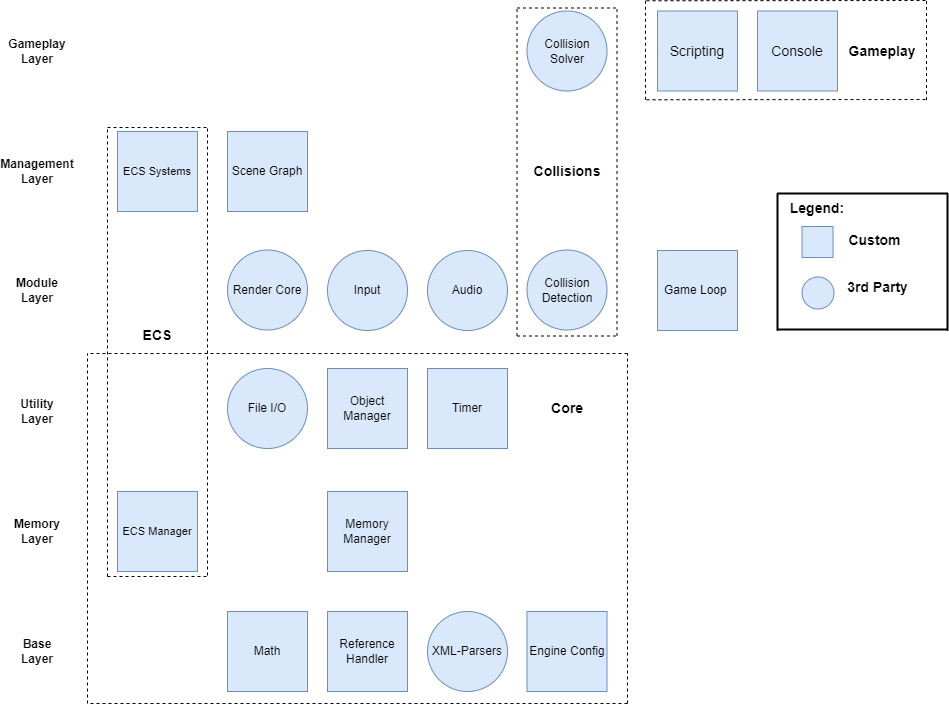

The diagram above was exported from draw.io. Its source (the exported page's mxGraphModel, read from the mxfile embedded in the PNG):
<mxGraphModel dx="1422" dy="794" grid="1" gridSize="10" guides="1" tooltips="1" connect="1" arrows="1" fold="1" page="1" pageScale="1" pageWidth="1169" pageHeight="827" math="0" shadow="0">
  <root>
    <mxCell id="0" />
    <mxCell id="1" parent="0" />
    <mxCell id="LtLgNd9sjFO0SiE7zSQ5-3" value="&lt;b&gt;Module Layer&lt;/b&gt;" style="text;html=1;strokeColor=none;fillColor=none;align=center;verticalAlign=middle;whiteSpace=wrap;rounded=0;" vertex="1" parent="1">
      <mxGeometry x="40" y="392" width="60" height="30" as="geometry" />
    </mxCell>
    <mxCell id="LtLgNd9sjFO0SiE7zSQ5-4" value="&lt;b&gt;Utility Layer&lt;/b&gt;" style="text;html=1;strokeColor=none;fillColor=none;align=center;verticalAlign=middle;whiteSpace=wrap;rounded=0;" vertex="1" parent="1">
      <mxGeometry x="40" y="513" width="60" height="30" as="geometry" />
    </mxCell>
    <mxCell id="LtLgNd9sjFO0SiE7zSQ5-5" value="&lt;b&gt;Management Layer&lt;/b&gt;" style="text;html=1;strokeColor=none;fillColor=none;align=center;verticalAlign=middle;whiteSpace=wrap;rounded=0;" vertex="1" parent="1">
      <mxGeometry x="40" y="273" width="60" height="30" as="geometry" />
    </mxCell>
    <mxCell id="LtLgNd9sjFO0SiE7zSQ5-6" value="&lt;b&gt;Gameplay Layer&lt;/b&gt;" style="text;html=1;strokeColor=none;fillColor=none;align=center;verticalAlign=middle;whiteSpace=wrap;rounded=0;" vertex="1" parent="1">
      <mxGeometry x="40" y="153" width="60" height="30" as="geometry" />
    </mxCell>
    <mxCell id="LtLgNd9sjFO0SiE7zSQ5-8" value="&lt;b&gt;Memory Layer&lt;/b&gt;" style="text;html=1;strokeColor=none;fillColor=none;align=center;verticalAlign=middle;whiteSpace=wrap;rounded=0;" vertex="1" parent="1">
      <mxGeometry x="40" y="633" width="60" height="30" as="geometry" />
    </mxCell>
    <mxCell id="LtLgNd9sjFO0SiE7zSQ5-9" value="&lt;b&gt;Base Layer&lt;/b&gt;" style="text;html=1;strokeColor=none;fillColor=none;align=center;verticalAlign=middle;whiteSpace=wrap;rounded=0;" vertex="1" parent="1">
      <mxGeometry x="40" y="753" width="60" height="30" as="geometry" />
    </mxCell>
    <mxCell id="LtLgNd9sjFO0SiE7zSQ5-10" value="File I/O" style="ellipse;whiteSpace=wrap;html=1;aspect=fixed;fillColor=#dae8fc;strokeColor=#6c8ebf;" vertex="1" parent="1">
      <mxGeometry x="260" y="485" width="80" height="80" as="geometry" />
    </mxCell>
    <mxCell id="LtLgNd9sjFO0SiE7zSQ5-11" value="Render Core" style="ellipse;whiteSpace=wrap;html=1;aspect=fixed;fillColor=#dae8fc;strokeColor=#6c8ebf;" vertex="1" parent="1">
      <mxGeometry x="260" y="366.5" width="80" height="80" as="geometry" />
    </mxCell>
    <mxCell id="LtLgNd9sjFO0SiE7zSQ5-12" value="Input" style="ellipse;whiteSpace=wrap;html=1;aspect=fixed;fontFamily=Helvetica;fontSize=12;align=center;strokeColor=#6c8ebf;fillColor=#dae8fc;" vertex="1" parent="1">
      <mxGeometry x="360" y="367" width="80" height="80" as="geometry" />
    </mxCell>
    <mxCell id="LtLgNd9sjFO0SiE7zSQ5-14" value="" style="endArrow=none;dashed=1;html=1;rounded=0;" edge="1" parent="1">
      <mxGeometry width="50" height="50" relative="1" as="geometry">
        <mxPoint x="120" y="820" as="sourcePoint" />
        <mxPoint x="120" y="470" as="targetPoint" />
      </mxGeometry>
    </mxCell>
    <mxCell id="LtLgNd9sjFO0SiE7zSQ5-15" value="" style="endArrow=none;dashed=1;html=1;rounded=0;" edge="1" parent="1">
      <mxGeometry width="50" height="50" relative="1" as="geometry">
        <mxPoint x="660" y="820" as="sourcePoint" />
        <mxPoint x="660" y="470" as="targetPoint" />
      </mxGeometry>
    </mxCell>
    <mxCell id="LtLgNd9sjFO0SiE7zSQ5-16" value="" style="endArrow=none;dashed=1;html=1;rounded=0;" edge="1" parent="1">
      <mxGeometry width="50" height="50" relative="1" as="geometry">
        <mxPoint x="660" y="820" as="sourcePoint" />
        <mxPoint x="120" y="820" as="targetPoint" />
      </mxGeometry>
    </mxCell>
    <mxCell id="LtLgNd9sjFO0SiE7zSQ5-17" value="" style="endArrow=none;dashed=1;html=1;rounded=0;" edge="1" parent="1">
      <mxGeometry width="50" height="50" relative="1" as="geometry">
        <mxPoint x="660" y="470" as="sourcePoint" />
        <mxPoint x="120" y="470" as="targetPoint" />
      </mxGeometry>
    </mxCell>
    <mxCell id="LtLgNd9sjFO0SiE7zSQ5-19" value="Scene Graph" style="whiteSpace=wrap;html=1;aspect=fixed;fillColor=#dae8fc;strokeColor=#6c8ebf;" vertex="1" parent="1">
      <mxGeometry x="260" y="248" width="80" height="80" as="geometry" />
    </mxCell>
    <mxCell id="LtLgNd9sjFO0SiE7zSQ5-20" value="Timer" style="whiteSpace=wrap;html=1;aspect=fixed;fillColor=#dae8fc;strokeColor=#6c8ebf;" vertex="1" parent="1">
      <mxGeometry x="460" y="485" width="80" height="80" as="geometry" />
    </mxCell>
    <mxCell id="LtLgNd9sjFO0SiE7zSQ5-23" value="Object Manager" style="whiteSpace=wrap;html=1;aspect=fixed;fillColor=#dae8fc;strokeColor=#6c8ebf;" vertex="1" parent="1">
      <mxGeometry x="360" y="485" width="80" height="80" as="geometry" />
    </mxCell>
    <mxCell id="LtLgNd9sjFO0SiE7zSQ5-24" value="Memory Manager" style="whiteSpace=wrap;html=1;aspect=fixed;fillColor=#dae8fc;strokeColor=#6c8ebf;" vertex="1" parent="1">
      <mxGeometry x="360" y="608" width="80" height="80" as="geometry" />
    </mxCell>
    <mxCell id="LtLgNd9sjFO0SiE7zSQ5-26" value="Reference Handler" style="whiteSpace=wrap;html=1;aspect=fixed;fillColor=#dae8fc;strokeColor=#6c8ebf;" vertex="1" parent="1">
      <mxGeometry x="360" y="728" width="80" height="80" as="geometry" />
    </mxCell>
    <mxCell id="LtLgNd9sjFO0SiE7zSQ5-27" value="Math" style="whiteSpace=wrap;html=1;aspect=fixed;fillColor=#dae8fc;strokeColor=#6c8ebf;" vertex="1" parent="1">
      <mxGeometry x="260" y="728" width="80" height="80" as="geometry" />
    </mxCell>
    <mxCell id="LtLgNd9sjFO0SiE7zSQ5-40" value="XML-Parsers" style="ellipse;whiteSpace=wrap;html=1;aspect=fixed;fillColor=#dae8fc;strokeColor=#6c8ebf;" vertex="1" parent="1">
      <mxGeometry x="460" y="728" width="80" height="80" as="geometry" />
    </mxCell>
    <mxCell id="LtLgNd9sjFO0SiE7zSQ5-42" value="Engine Config" style="whiteSpace=wrap;html=1;aspect=fixed;fillColor=#dae8fc;strokeColor=#6c8ebf;" vertex="1" parent="1">
      <mxGeometry x="559.5" y="728" width="80" height="80" as="geometry" />
    </mxCell>
    <mxCell id="LtLgNd9sjFO0SiE7zSQ5-43" value="&lt;b&gt;&lt;font style=&quot;font-size: 14px&quot;&gt;Core&lt;/font&gt;&lt;/b&gt;" style="text;html=1;strokeColor=none;fillColor=none;align=center;verticalAlign=middle;whiteSpace=wrap;rounded=0;" vertex="1" parent="1">
      <mxGeometry x="569.5" y="510" width="60" height="30" as="geometry" />
    </mxCell>
    <mxCell id="LtLgNd9sjFO0SiE7zSQ5-46" value="Game Loop&amp;nbsp;" style="whiteSpace=wrap;html=1;aspect=fixed;fillColor=#dae8fc;strokeColor=#6c8ebf;" vertex="1" parent="1">
      <mxGeometry x="690" y="367" width="80" height="80" as="geometry" />
    </mxCell>
    <mxCell id="LtLgNd9sjFO0SiE7zSQ5-47" value="Collision Solver" style="ellipse;whiteSpace=wrap;html=1;aspect=fixed;fontFamily=Helvetica;fontSize=12;align=center;strokeColor=#6c8ebf;fillColor=#dae8fc;" vertex="1" parent="1">
      <mxGeometry x="559.5" y="127.5" width="80" height="80" as="geometry" />
    </mxCell>
    <mxCell id="LtLgNd9sjFO0SiE7zSQ5-48" value="Collision Detection" style="ellipse;whiteSpace=wrap;html=1;aspect=fixed;fontFamily=Helvetica;fontSize=12;align=center;strokeColor=#6c8ebf;fillColor=#dae8fc;" vertex="1" parent="1">
      <mxGeometry x="559.5" y="366.5" width="80" height="80" as="geometry" />
    </mxCell>
    <mxCell id="LtLgNd9sjFO0SiE7zSQ5-49" value="Audio" style="ellipse;whiteSpace=wrap;html=1;aspect=fixed;fillColor=#dae8fc;strokeColor=#6c8ebf;" vertex="1" parent="1">
      <mxGeometry x="460" y="367" width="80" height="80" as="geometry" />
    </mxCell>
    <mxCell id="LtLgNd9sjFO0SiE7zSQ5-58" value="" style="endArrow=none;html=1;rounded=0;fontSize=22;strokeWidth=2;" edge="1" parent="1">
      <mxGeometry width="50" height="50" relative="1" as="geometry">
        <mxPoint x="810" y="310" as="sourcePoint" />
        <mxPoint x="980" y="310" as="targetPoint" />
      </mxGeometry>
    </mxCell>
    <mxCell id="LtLgNd9sjFO0SiE7zSQ5-59" value="" style="endArrow=none;html=1;rounded=0;fontSize=14;strokeWidth=2;" edge="1" parent="1">
      <mxGeometry width="50" height="50" relative="1" as="geometry">
        <mxPoint x="810" y="446" as="sourcePoint" />
        <mxPoint x="980" y="446" as="targetPoint" />
      </mxGeometry>
    </mxCell>
    <mxCell id="LtLgNd9sjFO0SiE7zSQ5-60" value="" style="endArrow=none;html=1;rounded=0;fontSize=14;strokeWidth=2;" edge="1" parent="1">
      <mxGeometry width="50" height="50" relative="1" as="geometry">
        <mxPoint x="810" y="447" as="sourcePoint" />
        <mxPoint x="810" y="310" as="targetPoint" />
      </mxGeometry>
    </mxCell>
    <mxCell id="LtLgNd9sjFO0SiE7zSQ5-61" value="" style="endArrow=none;html=1;rounded=0;fontSize=14;strokeWidth=2;" edge="1" parent="1">
      <mxGeometry width="50" height="50" relative="1" as="geometry">
        <mxPoint x="980" y="447" as="sourcePoint" />
        <mxPoint x="980" y="309.5" as="targetPoint" />
      </mxGeometry>
    </mxCell>
    <mxCell id="LtLgNd9sjFO0SiE7zSQ5-62" value="" style="whiteSpace=wrap;html=1;aspect=fixed;rounded=0;glass=0;fontSize=14;fillColor=#dae8fc;strokeColor=#6c8ebf;" vertex="1" parent="1">
      <mxGeometry x="834.5" y="343" width="31" height="31" as="geometry" />
    </mxCell>
    <mxCell id="LtLgNd9sjFO0SiE7zSQ5-64" value="" style="ellipse;whiteSpace=wrap;html=1;aspect=fixed;rounded=0;glass=0;fontSize=14;fillColor=#dae8fc;strokeColor=#6c8ebf;" vertex="1" parent="1">
      <mxGeometry x="834.5" y="393.5" width="32" height="32" as="geometry" />
    </mxCell>
    <mxCell id="LtLgNd9sjFO0SiE7zSQ5-68" value="&lt;b&gt;Legend:&lt;/b&gt;" style="text;html=1;strokeColor=none;fillColor=none;align=center;verticalAlign=middle;whiteSpace=wrap;rounded=0;glass=0;fontSize=14;" vertex="1" parent="1">
      <mxGeometry x="820" y="310" width="60" height="30" as="geometry" />
    </mxCell>
    <mxCell id="LtLgNd9sjFO0SiE7zSQ5-82" value="&lt;b&gt;3rd Party&lt;/b&gt;" style="text;html=1;align=center;verticalAlign=middle;resizable=0;points=[];autosize=1;strokeColor=none;fillColor=none;fontSize=14;" vertex="1" parent="1">
      <mxGeometry x="870" y="393.5" width="80" height="20" as="geometry" />
    </mxCell>
    <mxCell id="LtLgNd9sjFO0SiE7zSQ5-84" value="" style="endArrow=none;dashed=1;html=1;rounded=0;fontSize=11;strokeWidth=1;" edge="1" parent="1">
      <mxGeometry width="50" height="50" relative="1" as="geometry">
        <mxPoint x="549.5" y="452.5" as="sourcePoint" />
        <mxPoint x="549.5" y="122.5" as="targetPoint" />
      </mxGeometry>
    </mxCell>
    <mxCell id="LtLgNd9sjFO0SiE7zSQ5-85" value="" style="endArrow=none;dashed=1;html=1;rounded=0;fontSize=22;strokeWidth=1;" edge="1" parent="1">
      <mxGeometry width="50" height="50" relative="1" as="geometry">
        <mxPoint x="649.5" y="452.5" as="sourcePoint" />
        <mxPoint x="649.5" y="122.5" as="targetPoint" />
      </mxGeometry>
    </mxCell>
    <mxCell id="LtLgNd9sjFO0SiE7zSQ5-86" value="" style="endArrow=none;dashed=1;html=1;rounded=0;fontSize=22;strokeWidth=1;" edge="1" parent="1">
      <mxGeometry width="50" height="50" relative="1" as="geometry">
        <mxPoint x="549.5" y="452.5" as="sourcePoint" />
        <mxPoint x="649.5" y="452.5" as="targetPoint" />
      </mxGeometry>
    </mxCell>
    <mxCell id="LtLgNd9sjFO0SiE7zSQ5-87" value="" style="endArrow=none;dashed=1;html=1;rounded=0;fontSize=22;strokeWidth=1;" edge="1" parent="1">
      <mxGeometry width="50" height="50" relative="1" as="geometry">
        <mxPoint x="549.5" y="124.5" as="sourcePoint" />
        <mxPoint x="649.5" y="124.5" as="targetPoint" />
      </mxGeometry>
    </mxCell>
    <mxCell id="LtLgNd9sjFO0SiE7zSQ5-88" value="Collisions" style="text;html=1;strokeColor=none;fillColor=none;align=center;verticalAlign=middle;whiteSpace=wrap;rounded=0;glass=0;fontSize=14;fontStyle=1" vertex="1" parent="1">
      <mxGeometry x="569.5" y="272.5" width="60" height="30" as="geometry" />
    </mxCell>
    <mxCell id="LtLgNd9sjFO0SiE7zSQ5-92" value="" style="endArrow=none;dashed=1;html=1;rounded=0;fontSize=22;strokeWidth=1;" edge="1" parent="1">
      <mxGeometry width="50" height="50" relative="1" as="geometry">
        <mxPoint x="679" y="216.25" as="sourcePoint" />
        <mxPoint x="960" y="216" as="targetPoint" />
      </mxGeometry>
    </mxCell>
    <mxCell id="LtLgNd9sjFO0SiE7zSQ5-93" value="" style="endArrow=none;dashed=1;html=1;rounded=0;fontSize=22;strokeWidth=1;" edge="1" parent="1">
      <mxGeometry width="50" height="50" relative="1" as="geometry">
        <mxPoint x="678" y="117.25" as="sourcePoint" />
        <mxPoint x="678" y="217.25" as="targetPoint" />
      </mxGeometry>
    </mxCell>
    <mxCell id="LtLgNd9sjFO0SiE7zSQ5-95" value="Gameplay" style="text;html=1;strokeColor=none;fillColor=none;align=center;verticalAlign=middle;whiteSpace=wrap;rounded=0;glass=0;fontSize=14;fontStyle=1" vertex="1" parent="1">
      <mxGeometry x="884.5" y="153" width="60" height="30" as="geometry" />
    </mxCell>
    <mxCell id="LtLgNd9sjFO0SiE7zSQ5-97" value="" style="endArrow=none;dashed=1;html=1;rounded=0;fontSize=22;strokeWidth=1;" edge="1" parent="1">
      <mxGeometry width="50" height="50" relative="1" as="geometry">
        <mxPoint x="679" y="117.25" as="sourcePoint" />
        <mxPoint x="960" y="117" as="targetPoint" />
      </mxGeometry>
    </mxCell>
    <mxCell id="LtLgNd9sjFO0SiE7zSQ5-98" value="" style="endArrow=none;dashed=1;html=1;rounded=0;fontSize=22;strokeWidth=1;" edge="1" parent="1">
      <mxGeometry width="50" height="50" relative="1" as="geometry">
        <mxPoint x="959" y="117.5" as="sourcePoint" />
        <mxPoint x="959" y="217.5" as="targetPoint" />
      </mxGeometry>
    </mxCell>
    <mxCell id="LtLgNd9sjFO0SiE7zSQ5-99" value="Scripting" style="whiteSpace=wrap;html=1;aspect=fixed;rounded=0;glass=0;fontSize=14;fillColor=#dae8fc;strokeColor=#6c8ebf;" vertex="1" parent="1">
      <mxGeometry x="690" y="127.5" width="80" height="80" as="geometry" />
    </mxCell>
    <mxCell id="LtLgNd9sjFO0SiE7zSQ5-100" value="Console" style="whiteSpace=wrap;html=1;aspect=fixed;rounded=0;glass=0;fontSize=14;fillColor=#dae8fc;strokeColor=#6c8ebf;" vertex="1" parent="1">
      <mxGeometry x="790" y="127.5" width="80" height="80" as="geometry" />
    </mxCell>
    <mxCell id="LtLgNd9sjFO0SiE7zSQ5-105" value="ECS Manager" style="whiteSpace=wrap;html=1;aspect=fixed;rounded=0;glass=0;fontSize=11;fillColor=#dae8fc;strokeColor=#6c8ebf;" vertex="1" parent="1">
      <mxGeometry x="150" y="608" width="80" height="80" as="geometry" />
    </mxCell>
    <mxCell id="LtLgNd9sjFO0SiE7zSQ5-106" value="ECS Systems" style="whiteSpace=wrap;html=1;aspect=fixed;rounded=0;glass=0;fontSize=11;fillColor=#dae8fc;strokeColor=#6c8ebf;" vertex="1" parent="1">
      <mxGeometry x="150" y="248" width="80" height="80" as="geometry" />
    </mxCell>
    <mxCell id="LtLgNd9sjFO0SiE7zSQ5-107" value="" style="endArrow=none;dashed=1;html=1;rounded=0;fontSize=11;strokeWidth=1;" edge="1" parent="1">
      <mxGeometry width="50" height="50" relative="1" as="geometry">
        <mxPoint x="140" y="693" as="sourcePoint" />
        <mxPoint x="140" y="243" as="targetPoint" />
      </mxGeometry>
    </mxCell>
    <mxCell id="LtLgNd9sjFO0SiE7zSQ5-108" value="" style="endArrow=none;dashed=1;html=1;rounded=0;fontSize=11;strokeWidth=1;" edge="1" parent="1">
      <mxGeometry width="50" height="50" relative="1" as="geometry">
        <mxPoint x="240" y="692" as="sourcePoint" />
        <mxPoint x="240" y="242" as="targetPoint" />
      </mxGeometry>
    </mxCell>
    <mxCell id="LtLgNd9sjFO0SiE7zSQ5-109" value="" style="endArrow=none;dashed=1;html=1;rounded=0;fontSize=11;strokeWidth=1;" edge="1" parent="1">
      <mxGeometry width="50" height="50" relative="1" as="geometry">
        <mxPoint x="140" y="244" as="sourcePoint" />
        <mxPoint x="240" y="244" as="targetPoint" />
      </mxGeometry>
    </mxCell>
    <mxCell id="LtLgNd9sjFO0SiE7zSQ5-110" value="" style="endArrow=none;dashed=1;html=1;rounded=0;fontSize=11;strokeWidth=1;" edge="1" parent="1">
      <mxGeometry width="50" height="50" relative="1" as="geometry">
        <mxPoint x="140" y="693" as="sourcePoint" />
        <mxPoint x="240" y="693" as="targetPoint" />
      </mxGeometry>
    </mxCell>
    <mxCell id="LtLgNd9sjFO0SiE7zSQ5-111" value="&lt;b&gt;&lt;font style=&quot;font-size: 14px&quot;&gt;ECS&lt;/font&gt;&lt;/b&gt;" style="text;html=1;strokeColor=none;fillColor=none;align=center;verticalAlign=middle;whiteSpace=wrap;rounded=0;glass=0;fontSize=11;" vertex="1" parent="1">
      <mxGeometry x="160" y="437" width="60" height="30" as="geometry" />
    </mxCell>
    <mxCell id="LtLgNd9sjFO0SiE7zSQ5-113" value="&lt;b&gt;Custom&lt;/b&gt;" style="text;html=1;align=center;verticalAlign=middle;resizable=0;points=[];autosize=1;strokeColor=none;fillColor=none;fontSize=14;" vertex="1" parent="1">
      <mxGeometry x="872" y="347" width="70" height="20" as="geometry" />
    </mxCell>
  </root>
</mxGraphModel>